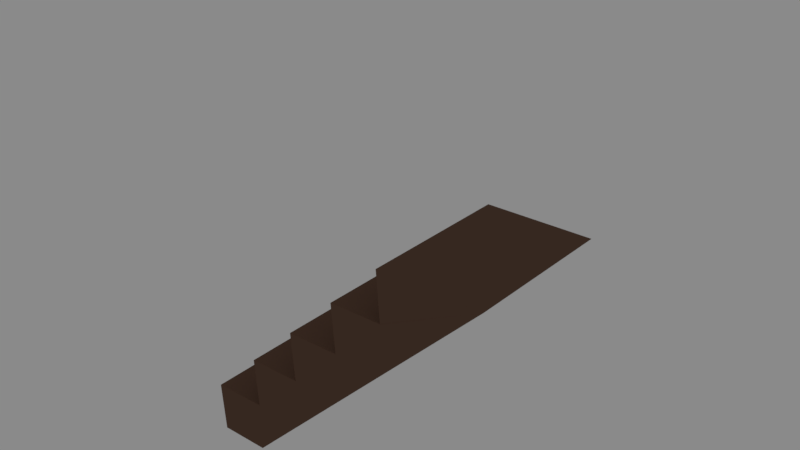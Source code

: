 # Source: Sketchfab_2017_11_01_17_23_51.blend  (saved by Blender 2.78.0; exported with 4.5.12 LTS)
import bpy
from mathutils import Matrix  # noqa: F401  (used for matrix-valued properties, if any)

bpy.ops.wm.read_factory_settings(use_empty=True)
scene = bpy.context.scene
scene.name = 'Scene'

# ---- collections
col_collection_1 = bpy.data.collections.new('Collection 1'); scene.collection.children.link(col_collection_1)
col_collection_1.hide_render = True
col_collection_1.hide_viewport = True
col_collection_2 = bpy.data.collections.new('Collection 2'); scene.collection.children.link(col_collection_2)

# ---- materials (node trees are filled in below, after node groups)
mat_wood_1 = bpy.data.materials.new('wood_1')
mat_wood_1.alpha_threshold = 0.0
mat_wood_1.diffuse_color = (0.147, 0.08228, 0.05613, 1.0)
mat_wood_1.roughness = 0.5

# ---- material node trees
mat_wood_1.use_nodes = True; mat_wood_1.node_tree.nodes.clear()
_N = mat_wood_1.node_tree.nodes; _L = mat_wood_1.node_tree.links
n0 = _N.new('ShaderNodeOutputMaterial'); n0.name = 'Material Output'; n0.location = (300, 300)
n1 = _N.new('ShaderNodeBsdfDiffuse'); n1.name = 'Diffuse BSDF'; n1.location = (10, 300)
n1.inputs[0].default_value = (0.147, 0.08228, 0.05613, 1.0)
_L.new(n1.outputs[0], n0.inputs[0])
n0.is_active_output = True

# ---- world
world_world = bpy.data.worlds.new('World'); scene.world = world_world
world_world.use_nodes = True; world_world.node_tree.nodes.clear()
_N = world_world.node_tree.nodes; _L = world_world.node_tree.links
n0 = _N.new('ShaderNodeOutputWorld'); n0.name = 'World Output'; n0.location = (300, 300)
n1 = _N.new('ShaderNodeBackground'); n1.name = 'Background'; n1.location = (10, 300)
n1.inputs[0].default_value = (0.05088, 0.05088, 0.05088, 1.0)
n1.inputs[1].default_value = 5.0
_L.new(n1.outputs[0], n0.inputs[0])
n0.is_active_output = True
world_world.color = (0.05088, 0.05088, 0.05088)
world_world.use_sun_shadow = False
world_world.sun_shadow_jitter_overblur = 0.0
world_world.cycles.sampling_method = 'MANUAL'

# ---- meshes
me_cube_001 = bpy.data.meshes.new('Cube.001')
me_cube_001.from_pydata([(0.1996, 0.0, 0.2), (0.1996, -0.6, 0.2), (0.0, 0.0, 0.0), (-0.01559, 0.0, 0.1964), (0.3997, 0.0, 0.4), (0.3997, -0.6, 0.4), (0.2001, 0.0, 0.2), (0.1845, 0.0, 0.3964), (0.1845, -0.6, 0.3964), (0.5998, 0.0, 0.6), (0.4002, 0.0, 0.4), (0.4002, -0.6, 0.4), (0.3846, 0.0, 0.5964), (0.7999, 0.0, 0.8), (0.7999, -0.6, 0.8), (0.6003, 0.0, 0.6), (0.6003, -0.6, 0.6), (0.5847, 0.0, 0.7964), (0.5847, -0.6, 0.7964), (0.7848, -0.6, 0.9964), (0.8004, 0.0, 0.8), (0.7848, 0.0, 0.9964), (-0.01559, -0.6, 0.1964), (0.2001, -0.6, 0.2), (0.5998, -0.6, 0.6), (1.2, -0.6, 1.0), (0.3846, -0.6, 0.5964), (0.8004, -0.6, 0.8), (1.323e-23, 0.0, 0.8), (0.0, 5.96e-08, 0.9), (0.0, 0.1, 0.8), (0.0, 0.1, 0.9), (0.3081, 0.008118, 0.23), (0.3081, 0.008118, 0.308), (0.3081, 0.09188, 0.23), (0.3081, 0.09188, 0.308), (0.3919, 0.008118, 0.23), (0.3919, 0.008118, 0.308), (0.3919, 0.09188, 0.23), (0.3919, 0.09188, 0.308), (0.3395, 0.03953, 0.3999), (0.3395, 0.06047, 0.3999), (0.3605, 0.06047, 0.3999), (0.3605, 0.03953, 0.3999), (0.3, 0.0, 0.8), (0.3, 0.1, 0.8), (0.4, 0.1, 0.8), (0.4, 0.0, 0.8), (0.3395, 0.03953, 0.9796), (0.3395, 0.06047, 0.9796), (0.3605, 0.06047, 0.9796), (0.3605, 0.03953, 0.9796), (0.31, 0.01, 1.04), (0.31, 0.09, 1.04), (0.39, 0.09, 1.04), (0.39, 0.01, 1.04), (0.31, 0.01, 1.11), (0.31, 0.09, 1.11), (0.39, 0.09, 1.19), (0.39, 0.01, 1.19), (0.8081, 0.008118, 0.73), (0.8081, 0.008118, 0.808), (0.8081, 0.09188, 0.73), (0.8081, 0.09188, 0.808), (0.8919, 0.008118, 0.73), (0.8919, 0.008118, 0.808), (0.8919, 0.09188, 0.73), (0.8919, 0.09188, 0.808), (0.8395, 0.03953, 0.8999), (0.8395, 0.06047, 0.8999), (0.8605, 0.06047, 0.8999), (0.8605, 0.03953, 0.8999), (0.8, 0.0, 1.3), (0.8, 0.1, 1.3), (0.9, 0.1, 1.3), (0.9, 0.0, 1.3), (0.8395, 0.03953, 1.48), (0.8395, 0.06047, 1.48), (0.8605, 0.06047, 1.48), (0.8605, 0.03953, 1.48), (0.81, 0.01, 1.54), (0.81, 0.09, 1.54), (0.89, 0.09, 1.54), (0.89, 0.01, 1.54), (0.81, 0.01, 1.61), (0.81, 0.09, 1.61), (0.89, 0.09, 1.69), (0.89, 0.01, 1.69), (1.0, 0.1, 1.8), (1.0, 0.1, 1.9), (1.0, 0.0, 1.8), (1.0, 5.96e-08, 1.9), (0.2, -0.6, 0.0), (0.2, 0.0, 0.0), (0.0, -0.6, 0.0), (1.2, 0.0, 1.0)], [], [(1, 0, 3, 22), (23, 8, 7, 6), (94, 1, 22), (23, 5, 8), (4, 7, 8, 5), (15, 16, 18, 17), (2, 94, 22, 3), (9, 10, 12), (20, 27, 19, 21), (9, 12, 26, 24), (11, 24, 26), (13, 15, 17), (16, 14, 18), (13, 17, 18, 14), (15, 9, 24, 16), (20, 13, 14, 27), (10, 4, 5, 11), (6, 0, 1, 23), (13, 20, 21, 95), (95, 93, 2, 0, 6, 4, 10, 9, 15, 13), (4, 6, 7), (14, 25, 19, 27), (25, 14, 16, 24, 11, 5, 23, 1, 94, 92), (25, 95, 21, 19), (28, 29, 31, 30), (89, 31, 29, 91), (90, 91, 29, 28), (32, 33, 35, 34), (34, 35, 39, 38), (38, 39, 37, 36), (36, 37, 33, 32), (41, 40, 44, 45), (37, 39, 42, 43), (35, 33, 40, 41), (33, 37, 43, 40), (39, 35, 41, 42), (44, 47, 51, 48), (40, 43, 47, 44), (42, 41, 45, 46), (43, 42, 46, 47), (51, 50, 54, 55), (46, 45, 49, 50), (47, 46, 50, 51), (45, 44, 48, 49), (52, 55, 59, 56), (49, 48, 52, 53), (48, 51, 55, 52), (50, 49, 53, 54), (54, 53, 57, 58), (55, 54, 58, 59), (53, 52, 56, 57), (60, 61, 63, 62), (62, 63, 67, 66), (66, 67, 65, 64), (64, 65, 61, 60), (69, 68, 72, 73), (65, 67, 70, 71), (63, 61, 68, 69), (61, 65, 71, 68), (67, 63, 69, 70), (72, 75, 79, 76), (68, 71, 75, 72), (70, 69, 73, 74), (71, 70, 74, 75), (79, 78, 82, 83), (74, 73, 77, 78), (75, 74, 78, 79), (73, 72, 76, 77), (80, 83, 87, 84), (77, 76, 80, 81), (76, 79, 83, 80), (78, 77, 81, 82), (82, 81, 85, 86), (83, 82, 86, 87), (81, 80, 84, 85), (31, 89, 88, 30), (30, 88, 90, 28), (88, 89, 91, 90), (2, 93, 92, 94), (92, 93, 95, 25), (11, 26, 12, 10), (0, 2, 3)])
me_cube_001.materials.append(mat_wood_1)
me_cube_001.use_remesh_preserve_volume = False
me_cube_001.use_remesh_preserve_attributes = False
me_cube_001.use_mirror_vertex_groups = False
me_cube_001.update()
me_cube_002 = bpy.data.meshes.new('Cube.002')
me_cube_002.from_pydata([(0.1996, 0.0, 0.2), (0.1996, -0.6, 0.2), (0.0, 0.0, 0.0), (-0.01559, 0.0, 0.1964), (0.3997, 0.0, 0.4), (0.3997, -0.6, 0.4), (0.2001, 0.0, 0.2), (0.1845, 0.0, 0.3964), (0.1845, -0.6, 0.3964), (0.5998, 0.0, 0.6), (0.4002, 0.0, 0.4), (0.4002, -0.6, 0.4), (0.3846, 0.0, 0.5964), (0.7999, 0.0, 0.8), (0.7999, -0.6, 0.8), (0.6003, 0.0, 0.6), (0.6003, -0.6, 0.6), (0.5847, 0.0, 0.7964), (0.5847, -0.6, 0.7964), (0.7848, -0.6, 0.9964), (0.8004, 0.0, 0.8), (0.7848, 0.0, 0.9964), (-0.01559, -0.6, 0.1964), (0.2001, -0.6, 0.2), (0.5998, -0.6, 0.6), (1.2, -0.6, 1.0), (0.3846, -0.6, 0.5964), (0.8004, -0.6, 0.8), (0.2, -0.6, 0.0), (0.2, 0.0, 0.0), (0.0, -0.6, 0.0), (1.2, 0.0, 1.0)], [], [(1, 0, 3, 22), (23, 8, 7, 6), (30, 1, 22), (23, 5, 8), (4, 7, 8, 5), (15, 16, 18, 17), (2, 30, 22, 3), (9, 10, 12), (20, 27, 19, 21), (9, 12, 26, 24), (11, 24, 26), (13, 15, 17), (16, 14, 18), (13, 17, 18, 14), (15, 9, 24, 16), (20, 13, 14, 27), (10, 4, 5, 11), (6, 0, 1, 23), (13, 20, 21, 31), (31, 29, 2, 0, 6, 4, 10, 9, 15, 13), (4, 6, 7), (14, 25, 19, 27), (25, 14, 16, 24, 11, 5, 23, 1, 30, 28), (25, 31, 21, 19), (2, 29, 28, 30), (28, 29, 31, 25), (11, 26, 12, 10), (0, 2, 3)])
me_cube_002.materials.append(mat_wood_1)
me_cube_002.use_remesh_preserve_volume = False
me_cube_002.use_remesh_preserve_attributes = False
me_cube_002.use_mirror_vertex_groups = False
me_cube_002.update()

# ---- objects
ob_stairs_fence = bpy.data.objects.new('Stairs_fence', me_cube_001)
ob_stairs = bpy.data.objects.new('Stairs', me_cube_002)

# ---- transforms, parenting, visibility, modifiers, constraints
ob_stairs_fence.location = (0.0, 0.0, 0.0)
ob_stairs_fence.hide_viewport = True
ob_stairs_fence.lineart.crease_threshold = 0.0
ob_stairs.location = (0.0, 0.0, 0.0)
ob_stairs.lineart.crease_threshold = 0.0

# ---- collection membership
col_collection_1.objects.link(ob_stairs_fence)
col_collection_2.objects.link(ob_stairs)

# ---- scene / render settings (as saved in the file)
scene.frame_start = 1; scene.frame_end = 250; scene.frame_set(1)
scene.render.engine = 'CYCLES'
scene.render.resolution_percentage = 50
scene.render.dither_intensity = 0.0
scene.cycles.use_denoising = False
scene.cycles.samples = 128
scene.cycles.sampling_pattern = 'TABULATED_SOBOL'
scene.cycles.light_sampling_threshold = 0.0
scene.cycles.use_adaptive_sampling = False
scene.cycles.use_light_tree = False
scene.cycles.blur_glossy = 0.0
scene.cycles.sample_clamp_indirect = 0.0
scene.view_settings.view_transform = 'Standard'
bpy.context.view_layer.update()

# ---- added for rendering (the .blend has no active camera): camera
cam_auto = bpy.data.cameras.new('AutoCamera')
cam_auto.lens = 50.0
cam_auto.sensor_width = 36.0
cam_auto.clip_end = 1000.0
ob_auto_camera = bpy.data.objects.new('AutoCamera', cam_auto)
scene.collection.objects.link(ob_auto_camera)
ob_auto_camera.location = (2.77731, -2.87213, 2.69809)
ob_auto_camera.rotation_euler = (1.09748, -7.21219e-08, 0.694738)
scene.camera = ob_auto_camera
bpy.context.view_layer.update()
